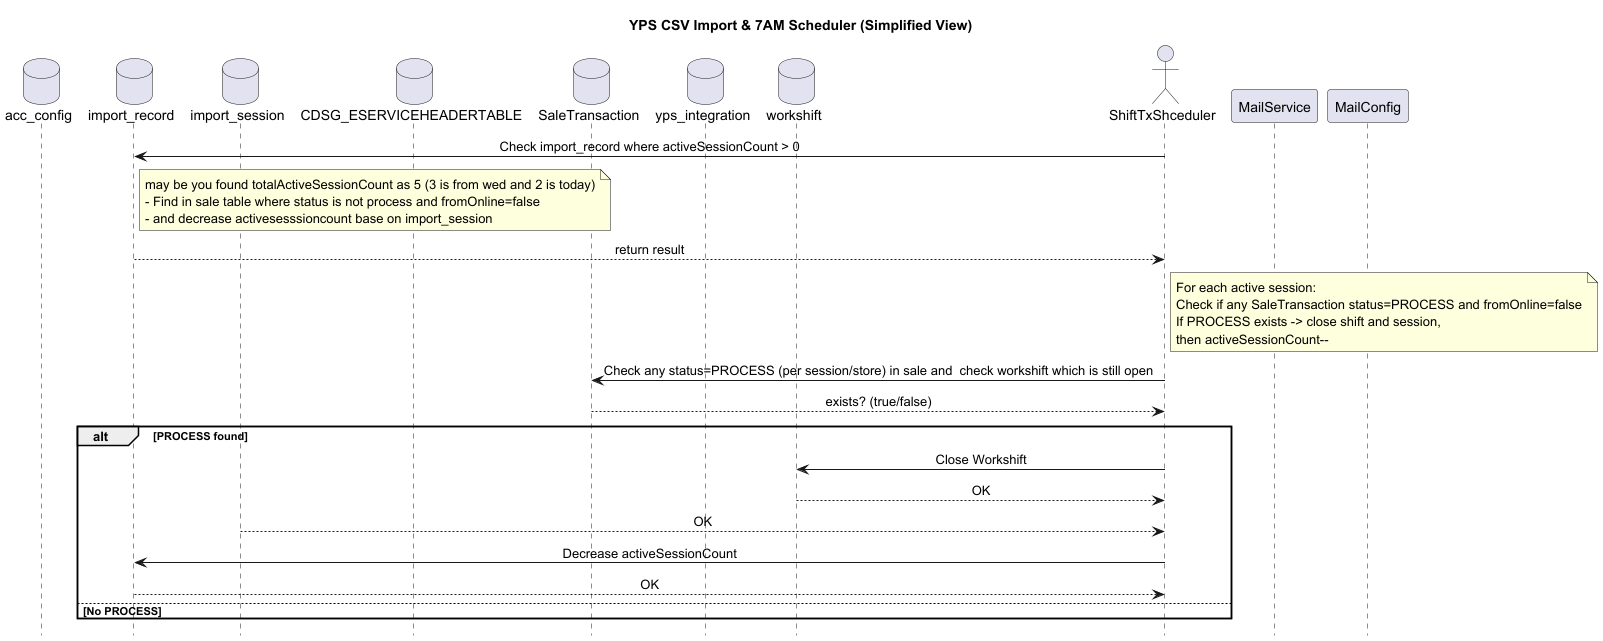

The diagram above was rendered by PlantUML. Its source (embedded in the PNG):
@startuml
title YPS CSV Import & 7AM Scheduler (Simplified View)

hide footbox
skinparam sequenceMessageAlign center


database acc_config as fsc
database import_record as IR

database import_session as IS

database CDSG_ESERVICEHEADERTABLE as SH
database SaleTransaction as ST

database yps_integration as YPS
database workshift as WT

actor "ShiftTxShceduler" as SCH
participant MailService as MAIL
participant MailConfig as MC


SCH -> IR: Check import_record where activeSessionCount > 0
note right of IR
may be you found totalActiveSessionCount as 5 (3 is from wed and 2 is today)
- Find in sale table where status is not process and fromOnline=false
- and decrease activesesssioncount base on import_session
end note
IR --> SCH: return result

note right of SCH
For each active session:
Check if any SaleTransaction status=PROCESS and fromOnline=false
If PROCESS exists -> close shift and session,
then activeSessionCount--
end note

SCH -> ST: Check any status=PROCESS (per session/store) in sale and  check workshift which is still open
ST --> SCH: exists? (true/false)

alt PROCESS found
    SCH -> WT: Close Workshift
    WT --> SCH: OK
    IS --> SCH: OK
    SCH -> IR: Decrease activeSessionCount
    IR --> SCH: OK
else No PROCESS
    note right: No action needed
end
@enduml